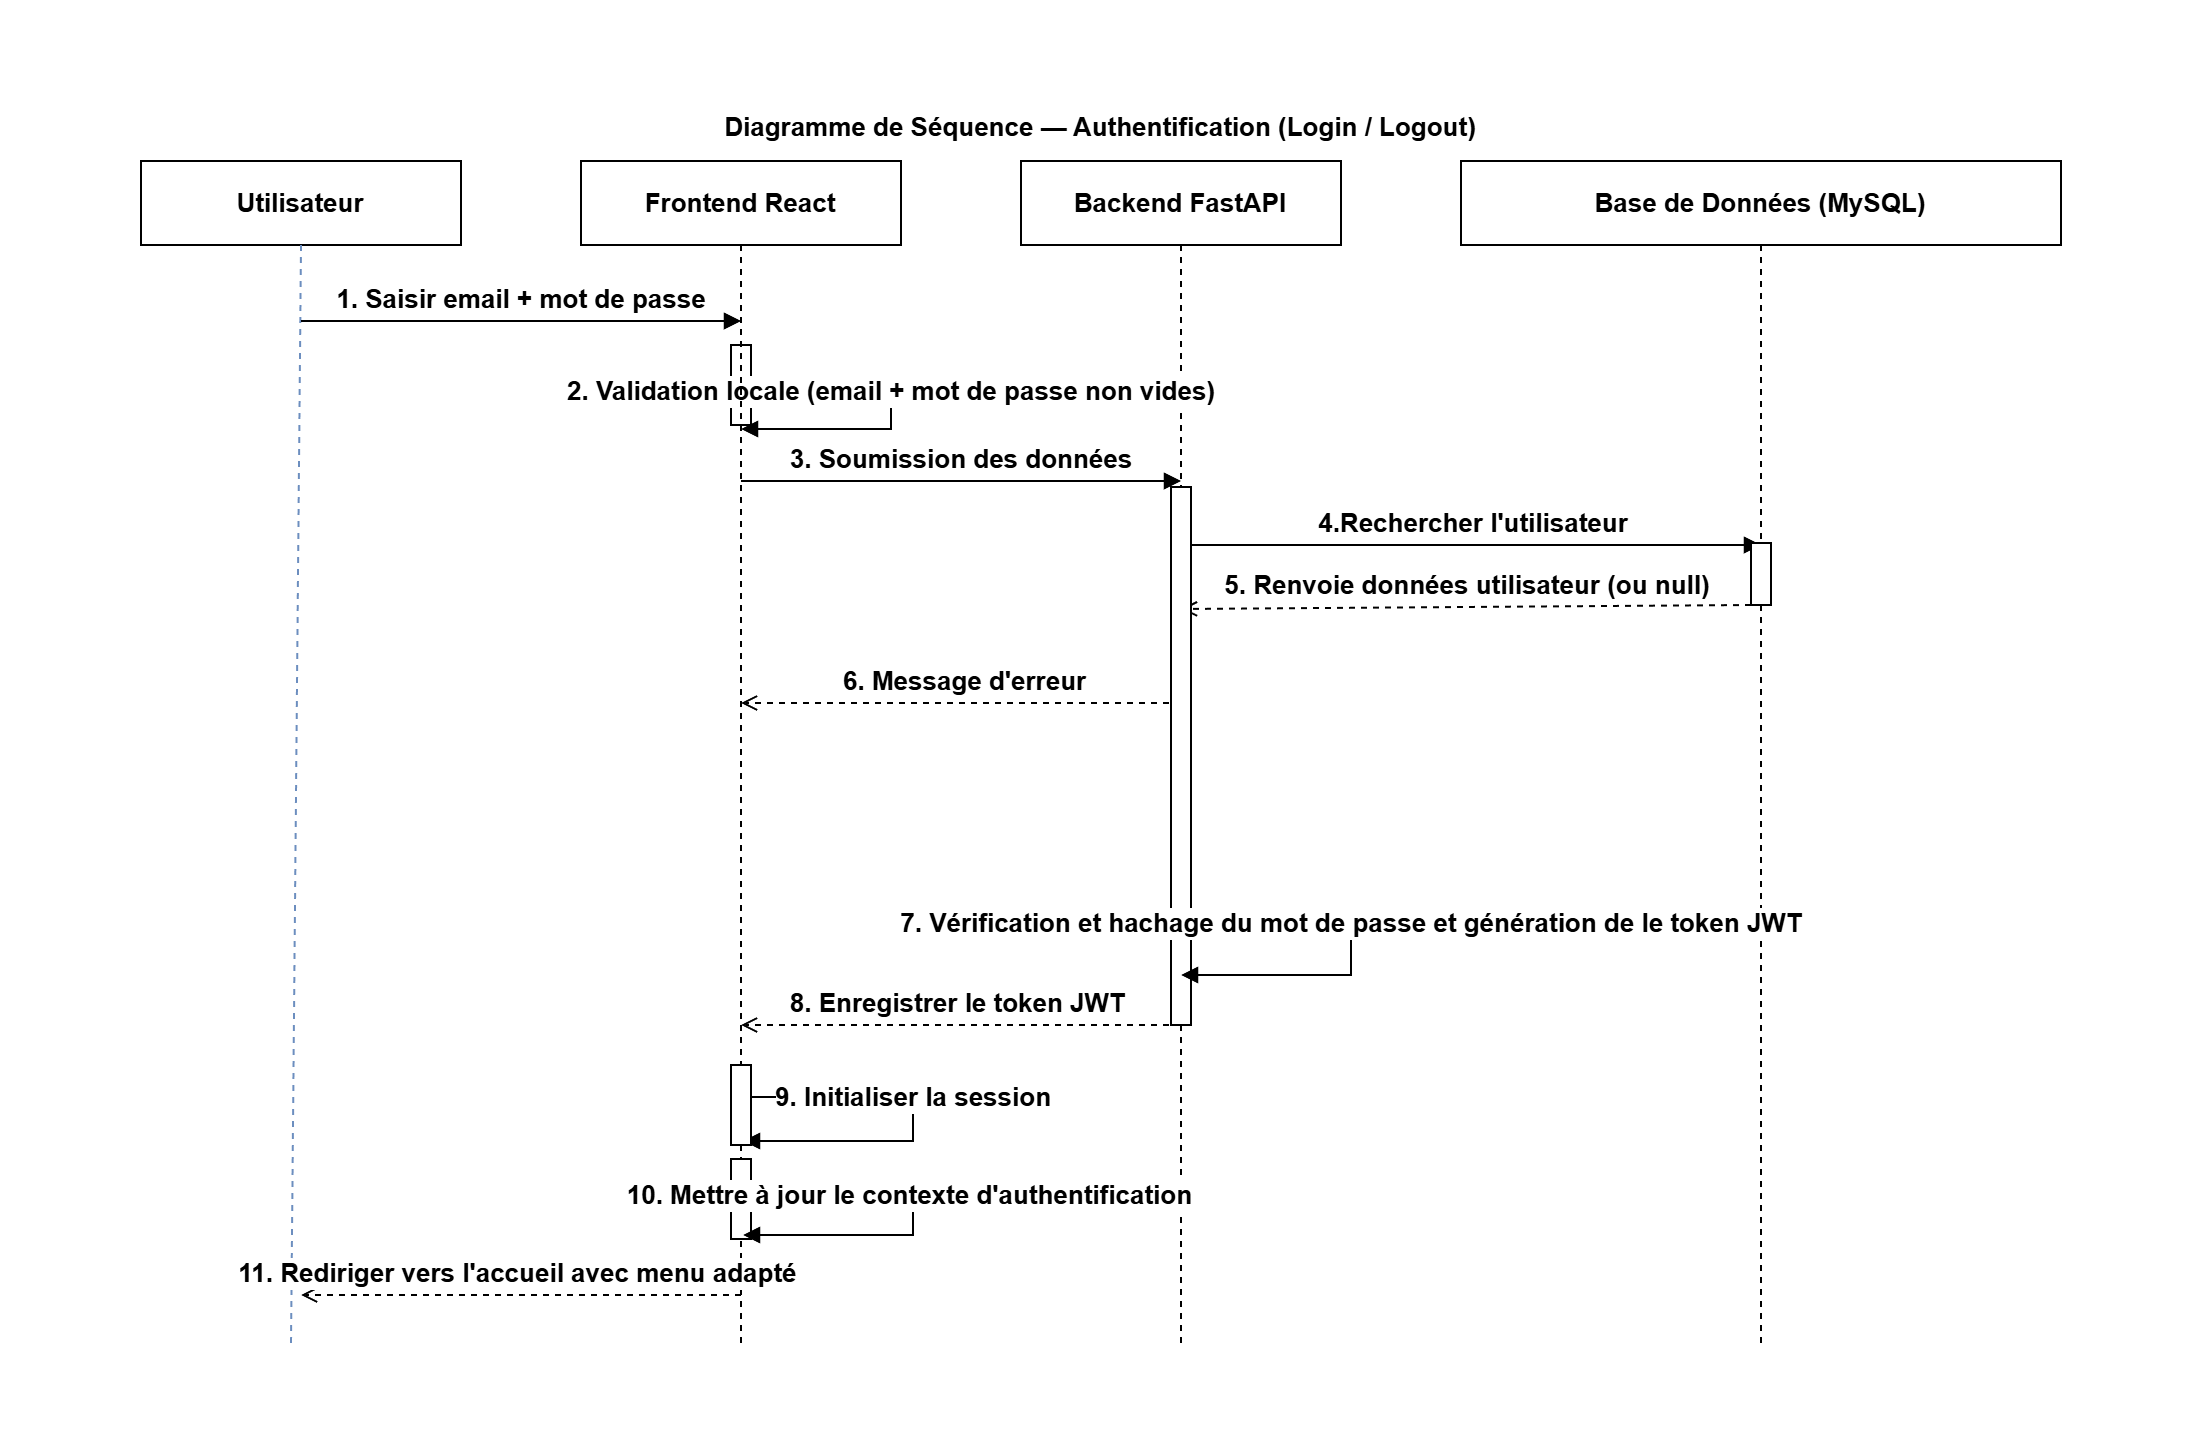

The diagram above was exported from draw.io. Its source (the exported page's mxGraphModel, read from the mxfile embedded in the PNG):
<mxGraphModel dx="1667" dy="733" grid="1" gridSize="10" guides="1" tooltips="1" connect="1" arrows="1" fold="1" page="1" pageScale="1" pageWidth="1050" pageHeight="920" math="0" shadow="0">
  <root>
    <mxCell id="0" />
    <mxCell id="1" parent="0" />
    <mxCell id="2" parent="1" style="text;html=1;strokeColor=none;fillColor=none;align=center;verticalAlign=middle;whiteSpace=wrap;fontSize=13;fontStyle=1;" value="Diagramme de Séquence — Authentification (Login / Logout)" vertex="1">
      <mxGeometry height="25" width="1000" x="25" y="8" as="geometry" />
    </mxCell>
    <mxCell id="3" parent="1" style="rounded=0;whiteSpace=wrap;html=1;fontStyle=1;fontSize=13;" value="Utilisateur" vertex="1">
      <mxGeometry height="42" width="160" x="45" y="38" as="geometry" />
    </mxCell>
    <mxCell id="4" parent="1" style="rounded=0;whiteSpace=wrap;html=1;fontStyle=1;fontSize=13;" value="Frontend React" vertex="1">
      <mxGeometry height="42" width="160" x="265" y="38" as="geometry" />
    </mxCell>
    <mxCell id="5" parent="1" style="rounded=0;whiteSpace=wrap;html=1;fontStyle=1;fontSize=13;" value="Backend FastAPI" vertex="1">
      <mxGeometry height="42" width="160" x="485" y="38" as="geometry" />
    </mxCell>
    <mxCell id="6" parent="1" style="rounded=0;whiteSpace=wrap;html=1;fontStyle=1;fontSize=13;" value="Base de Données (MySQL)" vertex="1">
      <mxGeometry height="42" width="300" x="705" y="38" as="geometry" />
    </mxCell>
    <mxCell id="7" edge="1" parent="1" style="endArrow=none;dashed=1;html=1;strokeColor=#6C8EBF;fontStyle=1;fontSize=13;" value="">
      <mxGeometry relative="1" as="geometry">
        <mxPoint x="125" y="80" as="sourcePoint" />
        <mxPoint x="120" y="630" as="targetPoint" />
      </mxGeometry>
    </mxCell>
    <mxCell id="8" edge="1" parent="1" source="DGkg4jPCdhA-QozLJWLE-39" style="endArrow=none;dashed=1;html=1;strokeColor=#000000;fontStyle=1;fontSize=13;" value="">
      <mxGeometry relative="1" as="geometry">
        <mxPoint x="345" y="80" as="sourcePoint" />
        <mxPoint x="345" y="630" as="targetPoint" />
      </mxGeometry>
    </mxCell>
    <mxCell id="9" edge="1" parent="1" style="endArrow=none;dashed=1;html=1;strokeColor=#000000;fontStyle=1;fontSize=13;" value="">
      <mxGeometry relative="1" as="geometry">
        <mxPoint x="565" y="80" as="sourcePoint" />
        <mxPoint x="565" y="630" as="targetPoint" />
      </mxGeometry>
    </mxCell>
    <mxCell id="10" edge="1" parent="1" style="endArrow=none;dashed=1;html=1;strokeColor=#000000;fontStyle=1;fontSize=13;" value="">
      <mxGeometry relative="1" as="geometry">
        <mxPoint x="855" y="80" as="sourcePoint" />
        <mxPoint x="855" y="630" as="targetPoint" />
      </mxGeometry>
    </mxCell>
    <mxCell id="12" edge="1" parent="1" style="html=1;verticalAlign=bottom;endArrow=block;endFill=1;curved=0;fontSize=13;fontStyle=1" value="1. Saisir email + mot de passe">
      <mxGeometry relative="1" as="geometry">
        <mxPoint x="125" y="118" as="sourcePoint" />
        <mxPoint x="345" y="118" as="targetPoint" />
      </mxGeometry>
    </mxCell>
    <mxCell id="14" edge="1" parent="1" style="html=1;verticalAlign=bottom;endArrow=block;endFill=1;curved=0;fontSize=13;fontStyle=1" value="3. Soumission des données">
      <mxGeometry relative="1" as="geometry">
        <mxPoint x="345" y="198" as="sourcePoint" />
        <mxPoint x="565" y="198" as="targetPoint" />
      </mxGeometry>
    </mxCell>
    <mxCell id="15" edge="1" parent="1" style="html=1;verticalAlign=bottom;endArrow=block;endFill=1;curved=0;fontSize=13;fontStyle=1" value="4.Rechercher l'utilisateur">
      <mxGeometry relative="1" as="geometry">
        <mxPoint x="565" y="230" as="sourcePoint" />
        <mxPoint x="855" y="230" as="targetPoint" />
      </mxGeometry>
    </mxCell>
    <mxCell id="16" edge="1" parent="1" style="html=1;verticalAlign=bottom;endArrow=open;endFill=0;dashed=1;curved=0;fontSize=13;strokeColor=#000000;fontColor=#B85450;fontStyle=1" value="&lt;font style=&quot;color: rgb(0, 0, 0);&quot;&gt;5. Renvoie données utilisateur (ou null)&lt;/font&gt;">
      <mxGeometry relative="1" as="geometry">
        <mxPoint x="850" y="260" as="sourcePoint" />
        <mxPoint x="565" y="262" as="targetPoint" />
      </mxGeometry>
    </mxCell>
    <mxCell id="18" edge="1" parent="1" style="html=1;verticalAlign=bottom;endArrow=open;endFill=0;dashed=1;curved=0;fontSize=13;strokeColor=#000000;fontColor=#CC0000;fontStyle=1" value="&lt;font style=&quot;color: rgb(0, 0, 0);&quot;&gt;&amp;nbsp;6. Message d'erreur&lt;/font&gt;">
      <mxGeometry relative="1" as="geometry">
        <mxPoint as="offset" />
        <mxPoint x="565" y="309" as="sourcePoint" />
        <mxPoint x="345" y="309" as="targetPoint" />
      </mxGeometry>
    </mxCell>
    <mxCell id="23" edge="1" parent="1" style="html=1;verticalAlign=bottom;endArrow=block;endFill=1;curved=0;fontSize=13;rounded=0;fontStyle=1" value="9.&amp;nbsp;Initialiser la session">
      <mxGeometry relative="1" x="-0.0014" as="geometry">
        <mxPoint as="offset" />
        <Array as="points">
          <mxPoint x="431" y="506" />
          <mxPoint x="431" y="528" />
        </Array>
        <mxPoint x="346" y="506" as="sourcePoint" />
        <mxPoint x="346" y="528" as="targetPoint" />
      </mxGeometry>
    </mxCell>
    <mxCell id="25" edge="1" parent="1" style="html=1;verticalAlign=bottom;endArrow=open;endFill=0;dashed=1;curved=0;fontSize=13;fontStyle=1" value="11.&amp;nbsp;&lt;span style=&quot;background-color: light-dark(#ffffff, var(--ge-dark-color, #121212));&quot;&gt;Rediriger vers l'accueil avec menu adapté&amp;nbsp;&lt;/span&gt;">
      <mxGeometry relative="1" as="geometry">
        <mxPoint x="345" y="605" as="sourcePoint" />
        <mxPoint x="125" y="605" as="targetPoint" />
      </mxGeometry>
    </mxCell>
    <mxCell id="HF92_ofYJzjmXlIA3N18-36" parent="1" style="html=1;points=[[0,0,0,0,5],[0,1,0,0,-5],[1,0,0,0,5],[1,1,0,0,-5]];perimeter=orthogonalPerimeter;outlineConnect=0;targetShapes=umlLifeline;portConstraint=eastwest;newEdgeStyle={&quot;curved&quot;:0,&quot;rounded&quot;:0};fontStyle=1;fontSize=13;" value="" vertex="1">
      <mxGeometry height="269" width="10" x="560" y="201" as="geometry" />
    </mxCell>
    <mxCell id="DGkg4jPCdhA-QozLJWLE-34" edge="1" parent="1" source="HF92_ofYJzjmXlIA3N18-37" style="endArrow=none;dashed=1;html=1;strokeColor=#000000;fontStyle=1;fontSize=13;" value="">
      <mxGeometry relative="1" as="geometry">
        <mxPoint x="855" y="80" as="sourcePoint" />
        <mxPoint x="855" y="620" as="targetPoint" />
      </mxGeometry>
    </mxCell>
    <mxCell id="21" edge="1" parent="1" style="html=1;verticalAlign=bottom;endArrow=block;endFill=1;curved=0;fontSize=13;rounded=0;fontStyle=1" value="7. Vérification et hachage du mot de passe et génération de le token JWT">
      <mxGeometry relative="1" as="geometry">
        <Array as="points">
          <mxPoint x="650" y="415" />
          <mxPoint x="650" y="445" />
        </Array>
        <mxPoint x="565" y="415" as="sourcePoint" />
        <mxPoint x="565" y="445" as="targetPoint" />
      </mxGeometry>
    </mxCell>
    <mxCell id="22" edge="1" parent="1" style="html=1;verticalAlign=bottom;endArrow=open;endFill=0;dashed=1;curved=0;fontSize=13;fontStyle=1" value="8. Enregistrer le token JWT&amp;nbsp;">
      <mxGeometry relative="1" as="geometry">
        <mxPoint x="565" y="470" as="sourcePoint" />
        <mxPoint x="345" y="470" as="targetPoint" />
      </mxGeometry>
    </mxCell>
    <mxCell id="DGkg4jPCdhA-QozLJWLE-37" edge="1" parent="1" style="html=1;verticalAlign=bottom;endArrow=block;endFill=1;curved=0;fontSize=13;rounded=0;fontStyle=1" target="DGkg4jPCdhA-QozLJWLE-36" value="">
      <mxGeometry relative="1" as="geometry">
        <Array as="points" />
        <mxPoint x="345" y="152" as="sourcePoint" />
        <mxPoint x="345" y="172" as="targetPoint" />
      </mxGeometry>
    </mxCell>
    <mxCell id="DGkg4jPCdhA-QozLJWLE-36" parent="1" style="html=1;points=[[0,0,0,0,5],[0,1,0,0,-5],[1,0,0,0,5],[1,1,0,0,-5]];perimeter=orthogonalPerimeter;outlineConnect=0;targetShapes=umlLifeline;portConstraint=eastwest;newEdgeStyle={&quot;curved&quot;:0,&quot;rounded&quot;:0};" value="" vertex="1">
      <mxGeometry height="40" width="10" x="340.0000000000002" y="130" as="geometry" />
    </mxCell>
    <mxCell id="13" edge="1" parent="1" source="DGkg4jPCdhA-QozLJWLE-36" style="html=1;verticalAlign=bottom;endArrow=block;endFill=1;curved=0;fontSize=13;rounded=0;fontStyle=1" value="2. Validation locale (email + mot de passe non vides)">
      <mxGeometry relative="1" as="geometry">
        <Array as="points">
          <mxPoint x="420" y="152" />
          <mxPoint x="420" y="172" />
        </Array>
        <mxPoint x="345" y="152" as="sourcePoint" />
        <mxPoint x="345" y="172" as="targetPoint" />
      </mxGeometry>
    </mxCell>
    <mxCell id="DGkg4jPCdhA-QozLJWLE-38" edge="1" parent="1" style="endArrow=none;dashed=1;html=1;strokeColor=#000000;fontStyle=1;fontSize=13;" target="HF92_ofYJzjmXlIA3N18-37" value="">
      <mxGeometry relative="1" as="geometry">
        <mxPoint x="855" y="80" as="sourcePoint" />
        <mxPoint x="855" y="620" as="targetPoint" />
      </mxGeometry>
    </mxCell>
    <mxCell id="HF92_ofYJzjmXlIA3N18-37" parent="1" style="html=1;points=[[0,0,0,0,5],[0,1,0,0,-5],[1,0,0,0,5],[1,1,0,0,-5]];perimeter=orthogonalPerimeter;outlineConnect=0;targetShapes=umlLifeline;portConstraint=eastwest;newEdgeStyle={&quot;curved&quot;:0,&quot;rounded&quot;:0};fontStyle=1;fontSize=13;" value="" vertex="1">
      <mxGeometry height="31" width="10" x="850" y="229" as="geometry" />
    </mxCell>
    <mxCell id="DGkg4jPCdhA-QozLJWLE-40" edge="1" parent="1" style="endArrow=none;dashed=1;html=1;strokeColor=#000000;fontStyle=1;fontSize=13;" target="DGkg4jPCdhA-QozLJWLE-39" value="">
      <mxGeometry relative="1" as="geometry">
        <mxPoint x="345" y="80" as="sourcePoint" />
        <mxPoint x="345" y="630" as="targetPoint" />
      </mxGeometry>
    </mxCell>
    <mxCell id="DGkg4jPCdhA-QozLJWLE-39" parent="1" style="html=1;points=[[0,0,0,0,5],[0,1,0,0,-5],[1,0,0,0,5],[1,1,0,0,-5]];perimeter=orthogonalPerimeter;outlineConnect=0;targetShapes=umlLifeline;portConstraint=eastwest;newEdgeStyle={&quot;curved&quot;:0,&quot;rounded&quot;:0};" value="" vertex="1">
      <mxGeometry height="40" width="10" x="340" y="490" as="geometry" />
    </mxCell>
    <mxCell id="DGkg4jPCdhA-QozLJWLE-41" parent="1" style="html=1;points=[[0,0,0,0,5],[0,1,0,0,-5],[1,0,0,0,5],[1,1,0,0,-5]];perimeter=orthogonalPerimeter;outlineConnect=0;targetShapes=umlLifeline;portConstraint=eastwest;newEdgeStyle={&quot;curved&quot;:0,&quot;rounded&quot;:0};" value="" vertex="1">
      <mxGeometry height="40" width="10" x="340" y="537" as="geometry" />
    </mxCell>
    <mxCell id="24" edge="1" parent="1" style="html=1;verticalAlign=bottom;endArrow=block;endFill=1;curved=0;fontSize=13;rounded=0;fontStyle=1" value="10. Mettre à jour le contexte d'authentification&amp;nbsp;">
      <mxGeometry relative="1" as="geometry">
        <Array as="points">
          <mxPoint x="431" y="555" />
          <mxPoint x="431" y="575" />
        </Array>
        <mxPoint x="346" y="555" as="sourcePoint" />
        <mxPoint x="346" y="575" as="targetPoint" />
      </mxGeometry>
    </mxCell>
  </root>
</mxGraphModel>